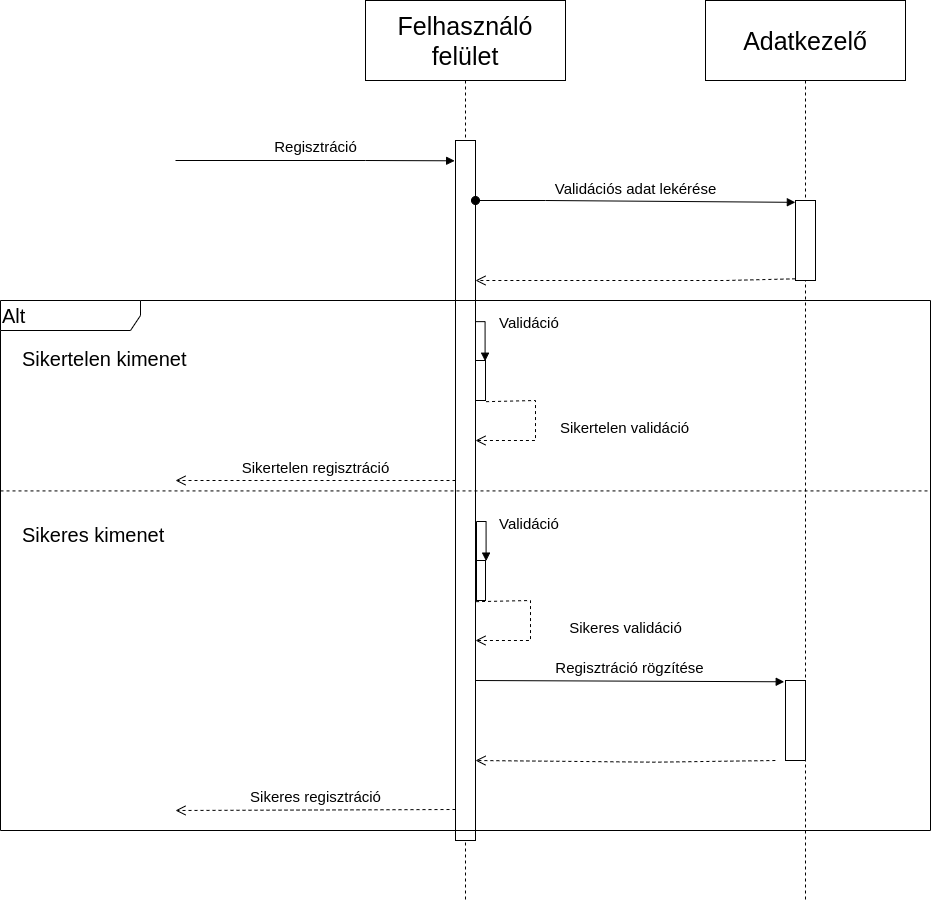

The diagram above was exported from draw.io. Its source (the exported page's mxGraphModel, read from the mxfile embedded in the PNG):
<mxGraphModel dx="3054" dy="1104" grid="1" gridSize="10" guides="1" tooltips="1" connect="1" arrows="1" fold="1" page="1" pageScale="1" pageWidth="1100" pageHeight="850" background="none" math="0" shadow="0">
  <root>
    <mxCell id="0" />
    <mxCell id="1" parent="0" />
    <mxCell id="siQ6FhhPh37UH-uckin_-7" value="&lt;font style=&quot;font-size: 25px;&quot;&gt;Felhasználó&lt;br&gt;felület&lt;/font&gt;" style="shape=umlLifeline;perimeter=lifelinePerimeter;whiteSpace=wrap;html=1;container=1;collapsible=0;recursiveResize=0;outlineConnect=0;size=80;expand=1;" vertex="1" parent="1">
      <mxGeometry x="190" y="40" width="200" height="900" as="geometry" />
    </mxCell>
    <mxCell id="siQ6FhhPh37UH-uckin_-9" value="" style="html=1;points=[];perimeter=orthogonalPerimeter;fontSize=25;" vertex="1" parent="siQ6FhhPh37UH-uckin_-7">
      <mxGeometry x="90" y="140" width="20" height="700" as="geometry" />
    </mxCell>
    <mxCell id="siQ6FhhPh37UH-uckin_-68" value="" style="html=1;points=[];perimeter=orthogonalPerimeter;fontSize=20;" vertex="1" parent="siQ6FhhPh37UH-uckin_-7">
      <mxGeometry x="110" y="360" width="10" height="40" as="geometry" />
    </mxCell>
    <mxCell id="siQ6FhhPh37UH-uckin_-72" value="" style="html=1;points=[];perimeter=orthogonalPerimeter;fontSize=20;" vertex="1" parent="siQ6FhhPh37UH-uckin_-7">
      <mxGeometry x="110" y="560" width="10" height="40" as="geometry" />
    </mxCell>
    <mxCell id="siQ6FhhPh37UH-uckin_-74" value="&lt;font style=&quot;font-size: 15px;&quot;&gt;Validáció&lt;/font&gt;" style="edgeStyle=orthogonalEdgeStyle;html=1;align=left;spacingLeft=2;endArrow=block;rounded=0;entryX=1.06;entryY=0.015;fontSize=20;exitX=1.05;exitY=0.657;exitDx=0;exitDy=0;exitPerimeter=0;entryDx=0;entryDy=0;entryPerimeter=0;" edge="1" parent="siQ6FhhPh37UH-uckin_-7" source="siQ6FhhPh37UH-uckin_-9" target="siQ6FhhPh37UH-uckin_-72">
      <mxGeometry x="0.3817" y="9" relative="1" as="geometry">
        <mxPoint x="115.70000000000027" y="480.3800000000001" as="sourcePoint" />
        <Array as="points">
          <mxPoint x="121" y="521" />
        </Array>
        <mxPoint x="120" y="520" as="targetPoint" />
        <mxPoint as="offset" />
      </mxGeometry>
    </mxCell>
    <mxCell id="siQ6FhhPh37UH-uckin_-76" value="&lt;font style=&quot;font-size: 15px;&quot;&gt;Sikeres validáció&lt;/font&gt;" style="html=1;verticalAlign=bottom;endArrow=open;dashed=1;endSize=8;rounded=0;fontSize=20;exitX=1.057;exitY=1.029;exitDx=0;exitDy=0;exitPerimeter=0;" edge="1" parent="siQ6FhhPh37UH-uckin_-7">
      <mxGeometry x="0.2639" y="-95" relative="1" as="geometry">
        <mxPoint x="110.56999999999971" y="601.1600000000003" as="sourcePoint" />
        <mxPoint x="110" y="640" as="targetPoint" />
        <Array as="points">
          <mxPoint x="165" y="600" />
          <mxPoint x="165" y="640" />
        </Array>
        <mxPoint x="95" y="95" as="offset" />
      </mxGeometry>
    </mxCell>
    <mxCell id="siQ6FhhPh37UH-uckin_-79" value="&lt;font style=&quot;font-size: 15px;&quot;&gt;Validáció&lt;/font&gt;" style="edgeStyle=orthogonalEdgeStyle;html=1;align=left;spacingLeft=2;endArrow=block;rounded=0;entryX=1.06;entryY=0.015;fontSize=20;exitX=1.05;exitY=0.657;exitDx=0;exitDy=0;exitPerimeter=0;entryDx=0;entryDy=0;entryPerimeter=0;" edge="1" parent="siQ6FhhPh37UH-uckin_-7">
      <mxGeometry x="0.3816" y="10" relative="1" as="geometry">
        <mxPoint x="110" y="399.9999999999999" as="sourcePoint" />
        <Array as="points">
          <mxPoint x="120" y="321.1" />
        </Array>
        <mxPoint x="119.59999999999991" y="360.70000000000016" as="targetPoint" />
        <mxPoint y="-1" as="offset" />
      </mxGeometry>
    </mxCell>
    <mxCell id="siQ6FhhPh37UH-uckin_-11" value="&lt;span style=&quot;font-size: 25px;&quot;&gt;Adatkezelő&lt;/span&gt;" style="shape=umlLifeline;perimeter=lifelinePerimeter;whiteSpace=wrap;html=1;container=1;collapsible=0;recursiveResize=0;outlineConnect=0;size=80;" vertex="1" parent="1">
      <mxGeometry x="530" y="40" width="200" height="900" as="geometry" />
    </mxCell>
    <mxCell id="siQ6FhhPh37UH-uckin_-12" value="" style="html=1;points=[];perimeter=orthogonalPerimeter;fontSize=25;" vertex="1" parent="siQ6FhhPh37UH-uckin_-11">
      <mxGeometry x="80" y="680" width="20" height="80" as="geometry" />
    </mxCell>
    <mxCell id="siQ6FhhPh37UH-uckin_-53" value="" style="html=1;points=[];perimeter=orthogonalPerimeter;fontSize=25;" vertex="1" parent="siQ6FhhPh37UH-uckin_-11">
      <mxGeometry x="90" y="200" width="20" height="80" as="geometry" />
    </mxCell>
    <mxCell id="siQ6FhhPh37UH-uckin_-81" value="" style="html=1;verticalAlign=bottom;endArrow=open;dashed=1;endSize=8;rounded=0;fontSize=20;exitX=-0.007;exitY=0.979;exitDx=0;exitDy=0;exitPerimeter=0;" edge="1" parent="siQ6FhhPh37UH-uckin_-11">
      <mxGeometry x="-0.0018" relative="1" as="geometry">
        <mxPoint x="69.86000000000013" y="760" as="sourcePoint" />
        <mxPoint x="-230" y="760" as="targetPoint" />
        <mxPoint as="offset" />
        <Array as="points">
          <mxPoint x="-50" y="761.6800000000001" />
        </Array>
      </mxGeometry>
    </mxCell>
    <mxCell id="siQ6FhhPh37UH-uckin_-10" value="&lt;font style=&quot;font-size: 15px;&quot;&gt;Regisztráció&lt;/font&gt;" style="html=1;verticalAlign=bottom;startArrow=none;endArrow=block;startSize=8;rounded=0;fontSize=25;entryX=-0.043;entryY=0.029;entryDx=0;entryDy=0;entryPerimeter=0;" edge="1" target="siQ6FhhPh37UH-uckin_-9" parent="1">
      <mxGeometry relative="1" as="geometry">
        <mxPoint y="200" as="sourcePoint" />
        <Array as="points">
          <mxPoint x="190" y="200" />
        </Array>
      </mxGeometry>
    </mxCell>
    <mxCell id="siQ6FhhPh37UH-uckin_-54" value="Alt" style="shape=umlFrame;tabWidth=110;tabHeight=30;tabPosition=left;html=1;boundedLbl=1;labelInHeader=1;width=140;height=30;fontSize=20;align=left;" vertex="1" parent="1">
      <mxGeometry x="-175" y="340" width="930" height="530" as="geometry" />
    </mxCell>
    <mxCell id="siQ6FhhPh37UH-uckin_-55" value="Sikertelen kimenet" style="text;fontSize=20;" vertex="1" parent="siQ6FhhPh37UH-uckin_-54">
      <mxGeometry width="100" height="20" relative="1" as="geometry">
        <mxPoint x="20" y="40" as="offset" />
      </mxGeometry>
    </mxCell>
    <mxCell id="siQ6FhhPh37UH-uckin_-56" value="Sikeres kimenet" style="line;strokeWidth=1;dashed=1;labelPosition=center;verticalLabelPosition=bottom;align=left;verticalAlign=top;spacingLeft=20;spacingTop=15;fontSize=20;" vertex="1" parent="siQ6FhhPh37UH-uckin_-54">
      <mxGeometry y="179.8214285714286" width="930" height="21.2" as="geometry" />
    </mxCell>
    <mxCell id="siQ6FhhPh37UH-uckin_-52" value="" style="html=1;verticalAlign=bottom;endArrow=open;dashed=1;endSize=8;rounded=0;fontSize=20;exitX=-0.007;exitY=0.979;exitDx=0;exitDy=0;exitPerimeter=0;" edge="1" parent="1" source="siQ6FhhPh37UH-uckin_-53" target="siQ6FhhPh37UH-uckin_-9">
      <mxGeometry x="-0.0018" relative="1" as="geometry">
        <mxPoint x="760" y="229.99999999999977" as="sourcePoint" />
        <mxPoint x="300" y="229.99999999999977" as="targetPoint" />
        <mxPoint as="offset" />
        <Array as="points">
          <mxPoint x="550" y="320" />
          <mxPoint x="500" y="320" />
        </Array>
      </mxGeometry>
    </mxCell>
    <mxCell id="siQ6FhhPh37UH-uckin_-50" value="&lt;font style=&quot;font-size: 15px;&quot;&gt;Validációs adat lekérése&lt;/font&gt;" style="html=1;verticalAlign=bottom;startArrow=oval;endArrow=block;startSize=8;rounded=0;fontSize=25;entryX=-0.007;entryY=0.023;entryDx=0;entryDy=0;entryPerimeter=0;" edge="1" parent="1" source="siQ6FhhPh37UH-uckin_-9" target="siQ6FhhPh37UH-uckin_-53">
      <mxGeometry x="0.0005" y="-1" relative="1" as="geometry">
        <mxPoint x="300" y="201" as="sourcePoint" />
        <mxPoint x="760" y="209.99999999999977" as="targetPoint" />
        <Array as="points">
          <mxPoint x="370" y="240" />
        </Array>
        <mxPoint as="offset" />
      </mxGeometry>
    </mxCell>
    <mxCell id="siQ6FhhPh37UH-uckin_-71" value="&lt;font style=&quot;font-size: 15px;&quot;&gt;Sikertelen validáció&lt;/font&gt;" style="html=1;verticalAlign=bottom;endArrow=open;dashed=1;endSize=8;rounded=0;fontSize=20;exitX=1.057;exitY=1.029;exitDx=0;exitDy=0;exitPerimeter=0;" edge="1" parent="1" source="siQ6FhhPh37UH-uckin_-68">
      <mxGeometry x="0.197" y="-90" relative="1" as="geometry">
        <mxPoint x="170" y="500" as="sourcePoint" />
        <mxPoint x="300" y="480" as="targetPoint" />
        <Array as="points">
          <mxPoint x="360" y="440" />
          <mxPoint x="360" y="480" />
        </Array>
        <mxPoint x="90" y="90" as="offset" />
      </mxGeometry>
    </mxCell>
    <mxCell id="siQ6FhhPh37UH-uckin_-80" value="&lt;font style=&quot;font-size: 15px;&quot;&gt;Regisztráció rögzítése&lt;/font&gt;" style="html=1;verticalAlign=bottom;startArrow=none;endArrow=block;startSize=8;rounded=0;fontSize=25;entryX=-0.064;entryY=0.016;entryDx=0;entryDy=0;entryPerimeter=0;" edge="1" parent="1" target="siQ6FhhPh37UH-uckin_-12">
      <mxGeometry relative="1" as="geometry">
        <mxPoint x="300" y="720" as="sourcePoint" />
        <mxPoint x="600" y="720" as="targetPoint" />
        <Array as="points" />
      </mxGeometry>
    </mxCell>
    <mxCell id="siQ6FhhPh37UH-uckin_-83" value="&lt;font style=&quot;font-size: 15px;&quot;&gt;Sikeres regisztráció&lt;/font&gt;" style="html=1;verticalAlign=bottom;endArrow=open;dashed=1;endSize=8;rounded=0;fontSize=20;" edge="1" parent="1">
      <mxGeometry relative="1" as="geometry">
        <mxPoint x="280" y="849" as="sourcePoint" />
        <mxPoint y="850" as="targetPoint" />
      </mxGeometry>
    </mxCell>
    <mxCell id="siQ6FhhPh37UH-uckin_-77" value="&lt;font style=&quot;font-size: 15px;&quot;&gt;Sikertelen regisztráció&lt;/font&gt;" style="html=1;verticalAlign=bottom;endArrow=open;dashed=1;endSize=8;rounded=0;fontSize=20;" edge="1" parent="1">
      <mxGeometry relative="1" as="geometry">
        <mxPoint x="280" y="520" as="sourcePoint" />
        <mxPoint y="520" as="targetPoint" />
      </mxGeometry>
    </mxCell>
  </root>
</mxGraphModel>